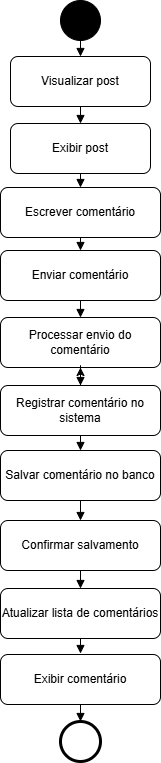

The diagram above was exported from draw.io. Its source (the exported page's mxGraphModel, read from the mxfile embedded in the PNG):
<mxGraphModel dx="1641" dy="819" grid="1" gridSize="10" guides="1" tooltips="1" connect="1" arrows="1" fold="1" page="1" pageScale="1" pageWidth="827" pageHeight="1169" math="0" shadow="0">
  <root>
    <mxCell id="0" />
    <mxCell id="1" parent="0" />
    <mxCell id="Pb25XOzprLKi-V9Ptwje-1" parent="1" style="ellipse;aspect=fixed;fillColor=#000000;" value="" vertex="1">
      <mxGeometry height="40" width="40" x="400" y="10" as="geometry" />
    </mxCell>
    <mxCell id="Pb25XOzprLKi-V9Ptwje-2" parent="1" style="rounded=1;whiteSpace=wrap;html=1;" value="Visualizar post " vertex="1">
      <mxGeometry height="50" width="140" x="350" y="66" as="geometry" />
    </mxCell>
    <mxCell id="Pb25XOzprLKi-V9Ptwje-3" parent="1" style="rounded=1;whiteSpace=wrap;html=1;" value="  Exibir post" vertex="1">
      <mxGeometry height="50" width="140" x="350" y="133" as="geometry" />
    </mxCell>
    <mxCell id="Pb25XOzprLKi-V9Ptwje-4" parent="1" style="rounded=1;whiteSpace=wrap;html=1;" value=" Escrever comentário " vertex="1">
      <mxGeometry height="50" width="160" x="340" y="197" as="geometry" />
    </mxCell>
    <mxCell id="Pb25XOzprLKi-V9Ptwje-5" edge="1" parent="1" source="Pb25XOzprLKi-V9Ptwje-1" style="endArrow=block;html=1;" target="Pb25XOzprLKi-V9Ptwje-2" value="">
      <mxGeometry relative="1" as="geometry" />
    </mxCell>
    <mxCell id="Pb25XOzprLKi-V9Ptwje-6" edge="1" parent="1" source="Pb25XOzprLKi-V9Ptwje-2" style="endArrow=block;html=1;" target="Pb25XOzprLKi-V9Ptwje-3" value="">
      <mxGeometry relative="1" as="geometry" />
    </mxCell>
    <mxCell id="Pb25XOzprLKi-V9Ptwje-7" edge="1" parent="1" source="Pb25XOzprLKi-V9Ptwje-3" style="endArrow=block;html=1;" target="Pb25XOzprLKi-V9Ptwje-4" value="">
      <mxGeometry relative="1" as="geometry" />
    </mxCell>
    <mxCell id="Pb25XOzprLKi-V9Ptwje-8" edge="1" parent="1" source="Pb25XOzprLKi-V9Ptwje-4" style="endArrow=block;html=1;entryX=0.5;entryY=0;entryDx=0;entryDy=0;" target="Pb25XOzprLKi-V9Ptwje-9" value="">
      <mxGeometry relative="1" as="geometry">
        <mxPoint x="420" y="390" as="targetPoint" />
      </mxGeometry>
    </mxCell>
    <mxCell id="Pb25XOzprLKi-V9Ptwje-9" parent="1" style="rounded=1;whiteSpace=wrap;html=1;" value=" Enviar comentário " vertex="1">
      <mxGeometry height="50" width="160" x="340" y="260" as="geometry" />
    </mxCell>
    <mxCell id="Pb25XOzprLKi-V9Ptwje-10" parent="1" style="rounded=1;whiteSpace=wrap;html=1;" value="  Processar envio do comentário " vertex="1">
      <mxGeometry height="50" width="160" x="340" y="327" as="geometry" />
    </mxCell>
    <mxCell id="Pb25XOzprLKi-V9Ptwje-11" edge="1" parent="1" source="Pb25XOzprLKi-V9Ptwje-10" style="endArrow=block;html=1;entryX=0.5;entryY=0;entryDx=0;entryDy=0;" target="Pb25XOzprLKi-V9Ptwje-12" value="">
      <mxGeometry relative="1" as="geometry">
        <mxPoint x="420" y="590" as="targetPoint" />
      </mxGeometry>
    </mxCell>
    <mxCell id="Pb25XOzprLKi-V9Ptwje-24" edge="1" parent="1" source="Pb25XOzprLKi-V9Ptwje-12" style="edgeStyle=orthogonalEdgeStyle;rounded=0;orthogonalLoop=1;jettySize=auto;html=1;" target="Pb25XOzprLKi-V9Ptwje-10" value="">
      <mxGeometry relative="1" as="geometry" />
    </mxCell>
    <mxCell id="Pb25XOzprLKi-V9Ptwje-12" parent="1" style="rounded=1;whiteSpace=wrap;html=1;" value="   Registrar comentário no sistema " vertex="1">
      <mxGeometry height="50" width="160" x="340" y="395" as="geometry" />
    </mxCell>
    <mxCell id="Pb25XOzprLKi-V9Ptwje-13" edge="1" parent="1" source="Pb25XOzprLKi-V9Ptwje-14" style="endArrow=block;html=1;entryX=0.5;entryY=0;entryDx=0;entryDy=0;exitX=0.5;exitY=1;exitDx=0;exitDy=0;" target="Pb25XOzprLKi-V9Ptwje-15" value="">
      <mxGeometry relative="1" as="geometry">
        <mxPoint x="420" y="450" as="sourcePoint" />
        <mxPoint x="420" y="593" as="targetPoint" />
      </mxGeometry>
    </mxCell>
    <mxCell id="Pb25XOzprLKi-V9Ptwje-14" parent="1" style="rounded=1;whiteSpace=wrap;html=1;" value="Salvar comentário no banco " vertex="1">
      <mxGeometry height="50" width="160" x="340" y="460" as="geometry" />
    </mxCell>
    <mxCell id="Pb25XOzprLKi-V9Ptwje-15" parent="1" style="rounded=1;whiteSpace=wrap;html=1;" value="  Confirmar salvamento " vertex="1">
      <mxGeometry height="50" width="160" x="340" y="530" as="geometry" />
    </mxCell>
    <mxCell id="Pb25XOzprLKi-V9Ptwje-16" edge="1" parent="1" source="Pb25XOzprLKi-V9Ptwje-15" style="endArrow=block;html=1;entryX=0.5;entryY=0;entryDx=0;entryDy=0;" target="Pb25XOzprLKi-V9Ptwje-17" value="">
      <mxGeometry relative="1" as="geometry">
        <mxPoint x="420" y="793" as="targetPoint" />
      </mxGeometry>
    </mxCell>
    <mxCell id="Pb25XOzprLKi-V9Ptwje-17" parent="1" style="rounded=1;whiteSpace=wrap;html=1;" value="    Atualizar lista de comentários " vertex="1">
      <mxGeometry height="50" width="160" x="340" y="598" as="geometry" />
    </mxCell>
    <mxCell id="Pb25XOzprLKi-V9Ptwje-18" edge="1" parent="1" source="Pb25XOzprLKi-V9Ptwje-17" style="endArrow=block;html=1;entryX=0.5;entryY=0;entryDx=0;entryDy=0;exitX=0.5;exitY=1;exitDx=0;exitDy=0;" value="">
      <mxGeometry relative="1" as="geometry">
        <mxPoint x="399" y="652" as="sourcePoint" />
        <mxPoint x="420" y="663" as="targetPoint" />
      </mxGeometry>
    </mxCell>
    <mxCell id="Pb25XOzprLKi-V9Ptwje-19" edge="1" parent="1" source="Pb25XOzprLKi-V9Ptwje-12" style="endArrow=block;html=1;entryX=0.5;entryY=0;entryDx=0;entryDy=0;exitX=0.5;exitY=1;exitDx=0;exitDy=0;" target="Pb25XOzprLKi-V9Ptwje-14" value="">
      <mxGeometry relative="1" as="geometry">
        <mxPoint x="701" y="380" as="sourcePoint" />
        <mxPoint x="580" y="390" as="targetPoint" />
      </mxGeometry>
    </mxCell>
    <mxCell id="Pb25XOzprLKi-V9Ptwje-20" edge="1" parent="1" source="Pb25XOzprLKi-V9Ptwje-9" style="endArrow=block;html=1;entryX=0.5;entryY=0;entryDx=0;entryDy=0;exitX=0.5;exitY=1;exitDx=0;exitDy=0;" target="Pb25XOzprLKi-V9Ptwje-10" value="">
      <mxGeometry relative="1" as="geometry">
        <mxPoint x="600" y="290" as="sourcePoint" />
        <mxPoint x="600" y="303" as="targetPoint" />
      </mxGeometry>
    </mxCell>
    <mxCell id="Pb25XOzprLKi-V9Ptwje-21" parent="1" style="ellipse;aspect=fixed;strokeWidth=3;" value="" vertex="1">
      <mxGeometry height="40" width="40" x="400" y="731" as="geometry" />
    </mxCell>
    <mxCell id="Pb25XOzprLKi-V9Ptwje-22" parent="1" style="rounded=1;whiteSpace=wrap;html=1;" value="Exibir comentário " vertex="1">
      <mxGeometry height="50" width="160" x="340" y="664" as="geometry" />
    </mxCell>
    <mxCell id="Pb25XOzprLKi-V9Ptwje-23" edge="1" parent="1" source="Pb25XOzprLKi-V9Ptwje-22" style="endArrow=block;html=1;entryX=0.5;entryY=0;entryDx=0;entryDy=0;" target="Pb25XOzprLKi-V9Ptwje-21" value="">
      <mxGeometry relative="1" as="geometry">
        <mxPoint x="420" y="762" as="targetPoint" />
      </mxGeometry>
    </mxCell>
  </root>
</mxGraphModel>